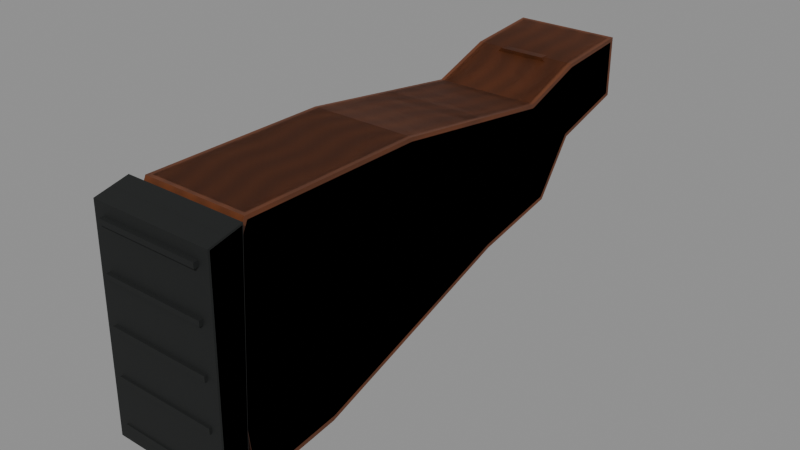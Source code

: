 # Source: sg_stock.blend  (saved by Blender 5.2.45; exported with 4.5.12 LTS)
import bpy
from mathutils import Matrix  # noqa: F401  (used for matrix-valued properties, if any)

bpy.ops.wm.read_factory_settings(use_empty=True)
scene = bpy.context.scene
scene.name = 'Secondary_sg_stock'

# ---- images (referenced by path relative to the original .blend; pixels are not part of the script)
import os
ASSET_DIR = os.environ.get("B2B_ASSET_DIR", "")  # directory of the original .blend (textures are referenced by path, not embedded)
HERE = os.path.dirname(os.path.abspath(__file__))  # packed textures are extracted next to this script under _unpacked/

def load_image(name, relpath, width, height, colorspace="sRGB"):
    """Load a texture the original file referenced (path relative to the .blend, or extracted next to this script)."""
    p = next((c for c in (os.path.join(HERE, relpath), os.path.join(ASSET_DIR, relpath)) if relpath and os.path.exists(c)), "")
    if p:
        img = bpy.data.images.load(p, check_existing=True)
        img.name = name
    else:  # same state as the original file: an image datablock whose file is absent (Cycles renders it pink)
        img = bpy.data.images.new(name, width, height)
        img.source = "FILE"
        img.filepath = "//" + (relpath or name)
    img.colorspace_settings.name = colorspace
    return img
img_raid_secondary_wood_base = load_image('RAID_secondary_wood_base', '_unpacked/wood-base.bb2a38e1.png', 256, 256, 'sRGB')
img_raid_secondary_rubber_base = load_image('RAID_secondary_rubber_base', '_unpacked/rubber-base.1dd8799c.png', 256, 256, 'sRGB')

# ---- materials (node trees are filled in below, after node groups)
mat_raid_secondary_original_wood = bpy.data.materials.new('RAID_Secondary_Original_wood')
mat_raid_secondary_original_wood.diffuse_color = (0.37, 0.19, 0.082, 1.0)
mat_raid_secondary_original_rubber = bpy.data.materials.new('RAID_Secondary_Original_rubber')
mat_raid_secondary_original_rubber.diffuse_color = (0.052, 0.064, 0.06, 1.0)

# ---- material node trees
mat_raid_secondary_original_wood.use_nodes = True; mat_raid_secondary_original_wood.node_tree.nodes.clear()
_N = mat_raid_secondary_original_wood.node_tree.nodes; _L = mat_raid_secondary_original_wood.node_tree.links
n0 = _N.new('ShaderNodeBsdfPrincipled'); n0.name = 'Principled BSDF'; n0.location = (-200, 100)
n0.inputs[2].default_value = 0.54
n0.inputs[10].default_value = 0.005
n1 = _N.new('ShaderNodeOutputMaterial'); n1.name = 'Material Output'; n1.location = (200, 100)
n2 = _N.new('ShaderNodeTexImage'); n2.name = 'Image Texture'; n2.location = (0, 0)
n2.image = img_raid_secondary_wood_base
_L.new(n0.outputs[0], n1.inputs[0])
_L.new(n2.outputs[0], n0.inputs[0])
n1.is_active_output = True
mat_raid_secondary_original_rubber.use_nodes = True; mat_raid_secondary_original_rubber.node_tree.nodes.clear()
_N = mat_raid_secondary_original_rubber.node_tree.nodes; _L = mat_raid_secondary_original_rubber.node_tree.links
n0 = _N.new('ShaderNodeBsdfPrincipled'); n0.name = 'Principled BSDF'; n0.location = (-200, 100)
n0.inputs[2].default_value = 0.83
n0.inputs[10].default_value = 0.005
n1 = _N.new('ShaderNodeOutputMaterial'); n1.name = 'Material Output'; n1.location = (200, 100)
n2 = _N.new('ShaderNodeTexImage'); n2.name = 'Image Texture'; n2.location = (0, 0)
n2.image = img_raid_secondary_rubber_base
_L.new(n0.outputs[0], n1.inputs[0])
_L.new(n2.outputs[0], n0.inputs[0])
n1.is_active_output = True

# ---- meshes
me_sg_stock_sculpted_stock = bpy.data.meshes.new('sg_stock_sculpted_stock')
me_sg_stock_sculpted_stock.from_pydata([(-0.0395, 0.027, -0.18), (-0.0425, 0.02671, -0.177), (-0.0395, 0.0297, -0.177), (-0.0425, 0.0211, -0.1208), (-0.0395, 0.024, -0.12), (-0.0425, 0.002928, -0.07032), (-0.0395, 0.006, -0.07), (-0.0425, 0.022, 0.0702), (-0.0395, 0.025, 0.07), (-0.0425, 0.022, 0.2131), (-0.0395, 0.02228, 0.2163), (-0.0395, 0.025, 0.212), (-0.0425, -0.02284, 0.2339), (-0.0395, -0.018, 0.235), (-0.0425, -0.1566, 0.2199), (-0.0395, -0.1596, 0.217), (-0.0395, -0.157, 0.2203), (-0.0425, -0.1475, 0.1492), (-0.0395, -0.151, 0.15), (-0.0425, -0.0891, -0.01921), (-0.0395, -0.092, -0.02), (-0.0425, -0.07529, -0.08823), (-0.0395, -0.07554, -0.09172), (-0.0395, -0.07859, -0.08706), (-0.0425, -0.03241, -0.1182), (-0.0395, -0.03418, -0.1229), (-0.0395, -0.03746, -0.1183), (-0.0425, -0.01574, -0.177), (-0.0395, -0.015, -0.18), (-0.0395, -0.01882, -0.1771), (0.0395, 0.027, -0.18), (0.0395, 0.0297, -0.177), (0.0425, 0.02671, -0.177), (0.0395, 0.024, -0.12), (0.0425, 0.0211, -0.1208), (0.0395, 0.006, -0.07), (0.0425, 0.002928, -0.07032), (0.0395, 0.025, 0.07), (0.0425, 0.022, 0.0702), (0.0395, 0.02228, 0.2163), (0.0425, 0.022, 0.2131), (0.0395, 0.025, 0.212), (0.0425, -0.02284, 0.2339), (0.0395, -0.018, 0.235), (0.0395, -0.1596, 0.217), (0.0425, -0.1566, 0.2199), (0.0395, -0.157, 0.2203), (0.0395, -0.151, 0.15), (0.0425, -0.1475, 0.1492), (0.0395, -0.092, -0.02), (0.0425, -0.0891, -0.01921), (0.0395, -0.07554, -0.09172), (0.0425, -0.07529, -0.08823), (0.0395, -0.07859, -0.08706), (0.0395, -0.03418, -0.1229), (0.0425, -0.03241, -0.1182), (0.0395, -0.03746, -0.1183), (0.0395, -0.015, -0.18), (0.0425, -0.01574, -0.177), (0.0395, -0.01882, -0.1771), (-0.01548, -0.0195, -0.19), (0.01548, -0.0195, -0.19), (0.0225, -0.01248, -0.19), (0.0225, 0.01248, -0.19), (0.01548, 0.0195, -0.19), (-0.01548, 0.0195, -0.19), (-0.0225, 0.01248, -0.19), (-0.0225, -0.01248, -0.19), (-0.0185, -0.025, -0.115), (0.0185, -0.025, -0.115), (0.0275, -0.016, -0.115), (0.0275, 0.016, -0.115), (0.0185, 0.025, -0.115), (-0.0185, 0.025, -0.115), (-0.0275, 0.016, -0.115), (-0.0275, -0.016, -0.115)], [], [(0, 1, 2), (9, 10, 11), (14, 15, 16), (21, 22, 23), (24, 25, 26), (27, 28, 29), (30, 31, 32), (39, 40, 41), (44, 45, 46), (51, 52, 53), (54, 55, 56), (57, 58, 59), (2, 31, 30, 0), (1, 3, 4, 2), (31, 33, 34, 32), (3, 5, 6, 4), (33, 35, 36, 34), (5, 7, 8, 6), (35, 37, 38, 36), (7, 9, 11, 8), (10, 39, 41, 11), (37, 41, 40, 38), (9, 12, 13, 10), (39, 43, 42, 40), (12, 14, 16, 13), (15, 44, 46, 16), (43, 46, 45, 42), (14, 17, 18, 15), (44, 47, 48, 45), (17, 19, 20, 18), (47, 49, 50, 48), (19, 21, 23, 20), (22, 51, 53, 23), (49, 53, 52, 50), (21, 24, 26, 22), (25, 54, 56, 26), (51, 56, 55, 52), (24, 27, 29, 25), (28, 57, 59, 29), (54, 59, 58, 55), (0, 28, 27, 1), (32, 58, 57, 30), (28, 0, 30, 57), (2, 4, 33, 31), (27, 24, 1), (24, 3, 1), (4, 6, 35, 33), (21, 5, 3), (24, 21, 3), (6, 8, 37, 35), (19, 7, 5), (21, 19, 5), (8, 11, 41, 37), (17, 9, 7), (19, 17, 7), (10, 13, 43, 39), (14, 12, 9), (17, 14, 9), (13, 16, 46, 43), (15, 18, 47, 44), (18, 20, 49, 47), (20, 23, 53, 49), (22, 26, 56, 51), (25, 29, 59, 54), (32, 55, 58), (32, 34, 55), (34, 36, 52), (34, 52, 55), (36, 38, 50), (36, 50, 52), (38, 40, 48), (38, 48, 50), (40, 42, 45), (40, 45, 48), (60, 61, 69, 68), (61, 62, 70, 69), (62, 63, 71, 70), (63, 64, 72, 71), (64, 65, 73, 72), (65, 66, 74, 73), (66, 67, 75, 74), (67, 60, 68, 75), (67, 66, 65, 64, 63, 62, 61, 60), (68, 69, 70, 71, 72, 73, 74, 75)])
_uv = me_sg_stock_sculpted_stock.uv_layers.new(name='UVMap')
_uv.uv.foreach_set('vector', [0.06, -0.4, 0.05937, -0.3933, 0.066, -0.3934, -0.09444, 0.4735, -0.08778, 0.4806, -0.08778, 0.4711, -0.09444, 0.4887, -0.08778, 0.4823, -0.08778, 0.4896, -0.09444, -0.1961, -0.08778, -0.2038, -0.08778, -0.1935, -0.07201, -0.2626, -0.07596, -0.2731, -0.08325, -0.2629, -0.09444, -0.03498, -0.08778, -0.03333, -0.08778, -0.04182, 0.06, -0.4, 0.066, -0.3934, 0.05937, -0.3933, 0.08778, 0.4806, 0.09444, 0.4735, 0.08778, 0.4711, 0.08778, 0.4823, 0.09444, 0.4887, 0.08778, 0.4896, 0.08778, -0.2038, 0.09444, -0.1961, 0.08778, -0.1935, -0.07596, -0.2731, -0.07201, -0.2626, -0.08325, -0.2629, 0.08778, -0.03333, 0.09444, -0.03498, 0.08778, -0.04182, -0.08778, -0.3934, 0.08778, -0.3934, 0.08778, -0.4, -0.08778, -0.4, -0.09444, -0.3933, -0.09444, -0.2684, -0.08778, -0.2667, -0.08778, -0.3934, 0.08778, -0.3934, 0.08778, -0.2667, 0.09444, -0.2684, 0.09444, -0.3933, 0.04688, -0.2684, 0.006508, -0.1563, 0.01333, -0.1556, 0.05333, -0.2667, 0.05333, -0.2667, 0.01333, -0.1556, 0.006508, -0.1563, 0.04688, -0.2684, 0.006508, -0.1563, 0.04889, 0.156, 0.05556, 0.1556, 0.01333, -0.1556, 0.01333, -0.1556, 0.05556, 0.1556, 0.04889, 0.156, 0.006508, -0.1563, 0.04889, 0.156, 0.04889, 0.4735, 0.05556, 0.4711, 0.05556, 0.1556, -0.08778, 0.4806, 0.08778, 0.4806, 0.08778, 0.4711, -0.08778, 0.4711, 0.05556, 0.1556, 0.05556, 0.4711, 0.04889, 0.4735, 0.04889, 0.156, 0.04889, 0.4735, -0.05075, 0.5199, -0.04, 0.5222, 0.04951, 0.4806, 0.04951, 0.4806, -0.04, 0.5222, -0.05075, 0.5199, 0.04889, 0.4735, -0.09444, -0.05075, -0.09444, -0.348, -0.08778, -0.3489, -0.08778, -0.04, -0.08778, 0.4823, 0.08778, 0.4823, 0.08778, 0.4896, -0.08778, 0.4896, 0.08778, -0.04, 0.08778, -0.3489, 0.09444, -0.348, 0.09444, -0.05075, -0.348, 0.4887, -0.3279, 0.3315, -0.3356, 0.3333, -0.3547, 0.4823, -0.3547, 0.4823, -0.3356, 0.3333, -0.3279, 0.3315, -0.348, 0.4887, -0.3279, 0.3315, -0.198, -0.04269, -0.2044, -0.04444, -0.3356, 0.3333, -0.3356, 0.3333, -0.2044, -0.04444, -0.198, -0.04269, -0.3279, 0.3315, -0.198, -0.04269, -0.1673, -0.1961, -0.1746, -0.1935, -0.2044, -0.04444, -0.08778, -0.2038, 0.08778, -0.2038, 0.08778, -0.1935, -0.08778, -0.1935, -0.2044, -0.04444, -0.1746, -0.1935, -0.1673, -0.1961, -0.198, -0.04269, -0.1673, -0.1961, -0.07201, -0.2626, -0.08325, -0.2629, -0.1679, -0.2038, -0.08778, -0.2731, 0.08778, -0.2731, 0.08778, -0.2629, -0.08778, -0.2629, -0.1679, -0.2038, -0.08325, -0.2629, -0.07201, -0.2626, -0.1673, -0.1961, -0.07201, -0.2626, -0.03498, -0.3933, -0.04182, -0.3936, -0.07596, -0.2731, -0.08778, -0.03333, 0.08778, -0.03333, 0.08778, -0.04182, -0.08778, -0.04182, -0.07596, -0.2731, -0.04182, -0.3936, -0.03498, -0.3933, -0.07201, -0.2626, 0.06, -0.4, -0.03333, -0.4, -0.03498, -0.3933, 0.05937, -0.3933, 0.05937, -0.3933, -0.03498, -0.3933, -0.03333, -0.4, 0.06, -0.4, -0.08778, -0.03333, -0.08778, 0.06, 0.08778, 0.06, 0.08778, -0.03333, -0.08778, -0.3934, -0.08778, -0.2667, 0.08778, -0.2667, 0.08778, -0.3934, -0.03498, -0.3933, -0.07201, -0.2626, 0.05937, -0.3933, -0.07201, -0.2626, 0.04688, -0.2684, 0.05937, -0.3933, -0.08778, -0.2667, -0.08778, -0.1556, 0.08778, -0.1556, 0.08778, -0.2667, -0.1673, -0.1961, 0.006508, -0.1563, 0.04688, -0.2684, -0.07201, -0.2626, -0.1673, -0.1961, 0.04688, -0.2684, -0.08778, -0.1556, -0.08778, 0.1556, 0.08778, 0.1556, 0.08778, -0.1556, -0.198, -0.04269, 0.04889, 0.156, 0.006508, -0.1563, -0.1673, -0.1961, -0.198, -0.04269, 0.006508, -0.1563, -0.08778, 0.1556, -0.08778, 0.4711, 0.08778, 0.4711, 0.08778, 0.1556, -0.3279, 0.3315, 0.04889, 0.4735, 0.04889, 0.156, -0.198, -0.04269, -0.3279, 0.3315, 0.04889, 0.156, -0.08778, 0.04951, -0.08778, -0.04, 0.08778, -0.04, 0.08778, 0.04951, -0.348, 0.4887, -0.05075, 0.5199, 0.04889, 0.4735, -0.3279, 0.3315, -0.348, 0.4887, 0.04889, 0.4735, -0.08778, -0.04, -0.08778, -0.3489, 0.08778, -0.3489, 0.08778, -0.04, -0.08778, 0.4823, -0.08778, 0.3333, 0.08778, 0.3333, 0.08778, 0.4823, -0.08778, 0.3333, -0.08778, -0.04444, 0.08778, -0.04444, 0.08778, 0.3333, -0.08778, -0.04444, -0.08778, -0.1935, 0.08778, -0.1935, 0.08778, -0.04444, -0.08778, -0.1679, -0.08778, -0.08325, 0.08778, -0.08325, 0.08778, -0.1679, -0.08778, -0.2731, -0.08778, -0.3936, 0.08778, -0.3936, 0.08778, -0.2731, 0.05937, -0.3933, -0.07201, -0.2626, -0.03498, -0.3933, 0.05937, -0.3933, 0.04688, -0.2684, -0.07201, -0.2626, 0.04688, -0.2684, 0.006508, -0.1563, -0.1673, -0.1961, 0.04688, -0.2684, -0.1673, -0.1961, -0.07201, -0.2626, 0.006508, -0.1563, 0.04889, 0.156, -0.198, -0.04269, 0.006508, -0.1563, -0.198, -0.04269, -0.1673, -0.1961, 0.04889, 0.156, 0.04889, 0.4735, -0.3279, 0.3315, 0.04889, 0.156, -0.3279, 0.3315, -0.198, -0.04269, 0.04889, 0.4735, -0.05075, 0.5199, -0.348, 0.4887, 0.04889, 0.4735, -0.348, 0.4887, -0.3279, 0.3315, 0.0, 0.0, 0.0688, 0.0, 0.08222, 0.1667, 0.0, 0.1667, 0.0688, 0.0, 0.09086, 0.0, 0.1105, 0.1667, 0.08222, 0.1667, 0.09086, 0.0, 0.1463, 0.0, 0.1816, 0.1667, 0.1105, 0.1667, 0.1463, 0.0, 0.1684, 0.0, 0.2099, 0.1667, 0.1816, 0.1667, 0.1684, 0.0, 0.2372, 0.0, 0.2921, 0.1667, 0.2099, 0.1667, 0.2372, 0.0, 0.2593, 0.0, 0.3204, 0.1667, 0.2921, 0.1667, 0.2593, 0.0, 0.3147, 0.0, 0.3915, 0.1667, 0.3204, 0.1667, 0.3147, 0.0, 0.3368, 0.0, 0.4198, 0.1667, 0.3915, 0.1667, -0.05, -0.02773, -0.05, 0.02773, -0.0344, 0.04333, 0.0344, 0.04333, 0.05, 0.02773, 0.05, -0.02773, 0.0344, -0.04333, -0.0344, -0.04333, -0.04111, -0.05556, 0.04111, -0.05556, 0.06111, -0.03556, 0.06111, 0.03556, 0.04111, 0.05556, -0.04111, 0.05556, -0.06111, 0.03556, -0.06111, -0.03556])
me_sg_stock_sculpted_stock.materials.append(mat_raid_secondary_original_wood)
me_sg_stock_sculpted_stock.update()
me_sg_stock_shoulder_pad = bpy.data.meshes.new('sg_stock_shoulder_pad')
me_sg_stock_shoulder_pad.from_pydata([(-0.0475, 0.0245, 0.2221), (-0.049, 0.02435, 0.2225), (-0.0475, 0.02566, 0.2235), (-0.049, 0.0188, 0.2465), (-0.0475, 0.0185, 0.248), (-0.0475, 0.02034, 0.2465), (-0.049, -0.147, 0.2495), (-0.0475, -0.149, 0.2499), (-0.0475, -0.1465, 0.251), (-0.049, -0.1615, 0.2332), (-0.0475, -0.1625, 0.2329), (-0.0475, -0.163, 0.2341), (0.0475, 0.0245, 0.2221), (0.0475, 0.02566, 0.2235), (0.049, 0.02435, 0.2225), (0.0475, 0.0185, 0.248), (0.049, 0.0188, 0.2465), (0.0475, 0.02034, 0.2465), (0.0475, -0.149, 0.2499), (0.049, -0.147, 0.2495), (0.0475, -0.1465, 0.251), (0.0475, -0.1625, 0.2329), (0.049, -0.1615, 0.2332), (0.0475, -0.163, 0.2341), (-0.04116, -0.139, 0.248), (-0.04116, -0.139, 0.252), (-0.04116, -0.135, 0.252), (-0.04116, -0.135, 0.248), (0.04116, -0.139, 0.248), (0.04116, -0.139, 0.252), (0.04116, -0.135, 0.252), (0.04116, -0.135, 0.248), (-0.04116, -0.1025, 0.248), (-0.04116, -0.1025, 0.252), (-0.04116, -0.0985, 0.252), (-0.04116, -0.0985, 0.248), (0.04116, -0.1025, 0.248), (0.04116, -0.1025, 0.252), (0.04116, -0.0985, 0.252), (0.04116, -0.0985, 0.248), (-0.04116, -0.066, 0.248), (-0.04116, -0.066, 0.252), (-0.04116, -0.062, 0.252), (-0.04116, -0.062, 0.248), (0.04116, -0.066, 0.248), (0.04116, -0.066, 0.252), (0.04116, -0.062, 0.252), (0.04116, -0.062, 0.248), (-0.04116, -0.0295, 0.248), (-0.04116, -0.0295, 0.252), (-0.04116, -0.0255, 0.252), (-0.04116, -0.0255, 0.248), (0.04116, -0.0295, 0.248), (0.04116, -0.0295, 0.252), (0.04116, -0.0255, 0.252), (0.04116, -0.0255, 0.248), (-0.04116, 0.007, 0.248), (-0.04116, 0.007, 0.252), (-0.04116, 0.011, 0.252), (-0.04116, 0.011, 0.248), (0.04116, 0.007, 0.248), (0.04116, 0.007, 0.252), (0.04116, 0.011, 0.252), (0.04116, 0.011, 0.248)], [], [(0, 1, 2), (3, 4, 5), (6, 7, 8), (9, 10, 11), (12, 13, 14), (15, 16, 17), (18, 19, 20), (21, 22, 23), (2, 13, 12, 0), (1, 3, 5, 2), (4, 15, 17, 5), (13, 17, 16, 14), (3, 6, 8, 4), (7, 18, 20, 8), (15, 20, 19, 16), (6, 9, 11, 7), (10, 21, 23, 11), (18, 23, 22, 19), (0, 10, 9, 1), (14, 22, 21, 12), (10, 0, 12, 21), (2, 5, 17, 13), (9, 3, 1), (4, 8, 20, 15), (9, 6, 3), (7, 11, 23, 18), (14, 16, 22), (16, 19, 22), (24, 28, 29, 25), (25, 29, 30, 26), (26, 30, 31, 27), (27, 31, 28, 24), (26, 24, 25), (28, 30, 29), (27, 24, 26), (28, 31, 30), (32, 36, 37, 33), (33, 37, 38, 34), (34, 38, 39, 35), (35, 39, 36, 32), (34, 32, 33), (36, 38, 37), (35, 32, 34), (36, 39, 38), (40, 44, 45, 41), (41, 45, 46, 42), (42, 46, 47, 43), (43, 47, 44, 40), (42, 40, 41), (44, 46, 45), (43, 40, 42), (44, 47, 46), (48, 52, 53, 49), (49, 53, 54, 50), (50, 54, 55, 51), (51, 55, 52, 48), (50, 48, 49), (52, 54, 53), (51, 48, 50), (52, 55, 54), (56, 60, 61, 57), (57, 61, 62, 58), (58, 62, 63, 59), (59, 63, 60, 56), (58, 56, 57), (60, 62, 61), (59, 56, 58), (60, 63, 62)])
_uv = me_sg_stock_shoulder_pad.uv_layers.new(name='UVMap')
_uv.uv.foreach_set('vector', [-0.1056, 0.4935, -0.1089, 0.4944, -0.1056, 0.4966, -0.1089, 0.04178, -0.1056, 0.04111, -0.1056, 0.04519, -0.1089, -0.3268, -0.1056, -0.3311, -0.1056, -0.3256, -0.1089, 0.5182, -0.1056, 0.5176, -0.1056, 0.5203, 0.1056, 0.4935, 0.1056, 0.4966, 0.1089, 0.4944, 0.1056, 0.04111, 0.1089, 0.04178, 0.1056, 0.04519, 0.1056, -0.3311, 0.1089, -0.3268, 0.1056, -0.3256, 0.1056, 0.5176, 0.1089, 0.5182, 0.1056, 0.5203, -0.1056, 0.4966, 0.1056, 0.4966, 0.1056, 0.4935, -0.1056, 0.4935, 0.05411, 0.4944, 0.04178, 0.5478, 0.04519, 0.5479, 0.05703, 0.4966, -0.1056, 0.04111, 0.1056, 0.04111, 0.1056, 0.04519, -0.1056, 0.04519, 0.05703, 0.4966, 0.04519, 0.5479, 0.04178, 0.5478, 0.05411, 0.4944, 0.04178, 0.5478, -0.3268, 0.5544, -0.3256, 0.5577, 0.04111, 0.5512, -0.1056, -0.3311, 0.1056, -0.3311, 0.1056, -0.3256, -0.1056, -0.3256, 0.04111, 0.5512, -0.3256, 0.5577, -0.3268, 0.5544, 0.04178, 0.5478, -0.3268, 0.5544, -0.3589, 0.5182, -0.3622, 0.5203, -0.3311, 0.5553, -0.1056, 0.5176, 0.1056, 0.5176, 0.1056, 0.5203, -0.1056, 0.5203, -0.3311, 0.5553, -0.3622, 0.5203, -0.3589, 0.5182, -0.3268, 0.5544, -0.1056, 0.05445, -0.1056, -0.3611, -0.1089, -0.3589, -0.1089, 0.05411, 0.1089, 0.05411, 0.1089, -0.3589, 0.1056, -0.3611, 0.1056, 0.05445, -0.1056, -0.3611, -0.1056, 0.05445, 0.1056, 0.05445, 0.1056, -0.3611, -0.1056, 0.4966, -0.1056, 0.5479, 0.1056, 0.5479, 0.1056, 0.4966, -0.3589, 0.5182, 0.04178, 0.5478, 0.05411, 0.4944, -0.1056, 0.04111, -0.1056, -0.3256, 0.1056, -0.3256, 0.1056, 0.04111, -0.3589, 0.5182, -0.3268, 0.5544, 0.04178, 0.5478, -0.1056, 0.5553, -0.1056, 0.5203, 0.1056, 0.5203, 0.1056, 0.5553, 0.05411, 0.4944, 0.04178, 0.5478, -0.3589, 0.5182, 0.04178, 0.5478, -0.3268, 0.5544, -0.3589, 0.5182, -0.09147, 0.5511, 0.09147, 0.5511, 0.09147, 0.56, -0.09147, 0.56, -0.09147, -0.3089, 0.09147, -0.3089, 0.09147, -0.3, -0.09147, -0.3, -0.09147, 0.56, 0.09147, 0.56, 0.09147, 0.5511, -0.09147, 0.5511, -0.09147, -0.3, 0.09147, -0.3, 0.09147, -0.3089, -0.09147, -0.3089, -0.3, 0.56, -0.3089, 0.5511, -0.3089, 0.56, -0.3089, 0.5511, -0.3, 0.56, -0.3089, 0.56, -0.3, 0.5511, -0.3089, 0.5511, -0.3, 0.56, -0.3089, 0.5511, -0.3, 0.5511, -0.3, 0.56, -0.09147, 0.5511, 0.09147, 0.5511, 0.09147, 0.56, -0.09147, 0.56, -0.09147, -0.2278, 0.09147, -0.2278, 0.09147, -0.2189, -0.09147, -0.2189, -0.09147, 0.56, 0.09147, 0.56, 0.09147, 0.5511, -0.09147, 0.5511, -0.09147, -0.2189, 0.09147, -0.2189, 0.09147, -0.2278, -0.09147, -0.2278, -0.2189, 0.56, -0.2278, 0.5511, -0.2278, 0.56, -0.2278, 0.5511, -0.2189, 0.56, -0.2278, 0.56, -0.2189, 0.5511, -0.2278, 0.5511, -0.2189, 0.56, -0.2278, 0.5511, -0.2189, 0.5511, -0.2189, 0.56, -0.09147, 0.5511, 0.09147, 0.5511, 0.09147, 0.56, -0.09147, 0.56, -0.09147, -0.1467, 0.09147, -0.1467, 0.09147, -0.1378, -0.09147, -0.1378, -0.09147, 0.56, 0.09147, 0.56, 0.09147, 0.5511, -0.09147, 0.5511, -0.09147, -0.1378, 0.09147, -0.1378, 0.09147, -0.1467, -0.09147, -0.1467, -0.1378, 0.56, -0.1467, 0.5511, -0.1467, 0.56, -0.1467, 0.5511, -0.1378, 0.56, -0.1467, 0.56, -0.1378, 0.5511, -0.1467, 0.5511, -0.1378, 0.56, -0.1467, 0.5511, -0.1378, 0.5511, -0.1378, 0.56, -0.09147, 0.5511, 0.09147, 0.5511, 0.09147, 0.56, -0.09147, 0.56, -0.09147, -0.06556, 0.09147, -0.06556, 0.09147, -0.05667, -0.09147, -0.05667, -0.09147, 0.56, 0.09147, 0.56, 0.09147, 0.5511, -0.09147, 0.5511, -0.09147, -0.05667, 0.09147, -0.05667, 0.09147, -0.06556, -0.09147, -0.06556, -0.05667, 0.56, -0.06556, 0.5511, -0.06556, 0.56, -0.06556, 0.5511, -0.05667, 0.56, -0.06556, 0.56, -0.05667, 0.5511, -0.06556, 0.5511, -0.05667, 0.56, -0.06556, 0.5511, -0.05667, 0.5511, -0.05667, 0.56, -0.09147, 0.5511, 0.09147, 0.5511, 0.09147, 0.56, -0.09147, 0.56, -0.09147, 0.01556, 0.09147, 0.01556, 0.09147, 0.02444, -0.09147, 0.02444, -0.09147, 0.56, 0.09147, 0.56, 0.09147, 0.5511, -0.09147, 0.5511, -0.09147, 0.02444, 0.09147, 0.02444, 0.09147, 0.01556, -0.09147, 0.01556, 0.02444, 0.56, 0.01556, 0.5511, 0.01556, 0.56, 0.01556, 0.5511, 0.02444, 0.56, 0.01556, 0.56, 0.02444, 0.5511, 0.01556, 0.5511, 0.02444, 0.56, 0.01556, 0.5511, 0.02444, 0.5511, 0.02444, 0.56])
me_sg_stock_shoulder_pad.materials.append(mat_raid_secondary_original_rubber)
me_sg_stock_shoulder_pad.update()
me_sg_stock_sculpted_stock_001 = bpy.data.meshes.new('sg_stock_sculpted_stock.001')
me_sg_stock_sculpted_stock_001.from_pydata([(-0.0425, 0.03, -0.18), (-0.0425, 0.024, -0.12), (-0.0425, 0.006, -0.07), (-0.0425, 0.025, 0.07), (-0.0425, 0.025, 0.215), (-0.0425, -0.018, 0.235), (-0.0425, -0.16, 0.22), (-0.0425, -0.151, 0.15), (-0.0425, -0.092, -0.02), (-0.0425, -0.078, -0.09), (-0.0425, -0.035, -0.12), (-0.0425, -0.018, -0.18), (0.0425, 0.03, -0.18), (0.0425, 0.024, -0.12), (0.0425, 0.006, -0.07), (0.0425, 0.025, 0.07), (0.0425, 0.025, 0.215), (0.0425, -0.018, 0.235), (0.0425, -0.16, 0.22), (0.0425, -0.151, 0.15), (0.0425, -0.092, -0.02), (0.0425, -0.078, -0.09), (0.0425, -0.035, -0.12), (0.0425, -0.018, -0.18), (-0.01548, -0.0195, -0.19), (0.01548, -0.0195, -0.19), (0.0225, -0.01248, -0.19), (0.0225, 0.01248, -0.19), (0.01548, 0.0195, -0.19), (-0.01548, 0.0195, -0.19), (-0.0225, 0.01248, -0.19), (-0.0225, -0.01248, -0.19), (-0.0185, -0.025, -0.115), (0.0185, -0.025, -0.115), (0.0275, -0.016, -0.115), (0.0275, 0.016, -0.115), (0.0185, 0.025, -0.115), (-0.0185, 0.025, -0.115), (-0.0275, 0.016, -0.115), (-0.0275, -0.016, -0.115)], [], [(0, 1, 13, 12), (1, 2, 14, 13), (2, 3, 15, 14), (3, 4, 16, 15), (4, 5, 17, 16), (5, 6, 18, 17), (6, 7, 19, 18), (7, 8, 20, 19), (8, 9, 21, 20), (9, 10, 22, 21), (10, 11, 23, 22), (11, 0, 12, 23), (6, 5, 4), (16, 17, 18), (7, 6, 4), (16, 18, 19), (7, 4, 3), (15, 16, 19), (8, 7, 3), (15, 19, 20), (8, 3, 2), (14, 15, 20), (9, 8, 2), (14, 20, 21), (9, 2, 1), (13, 14, 21), (10, 9, 1), (13, 21, 22), (10, 1, 0), (12, 13, 22), (11, 10, 0), (12, 22, 23), (24, 25, 33, 32), (25, 26, 34, 33), (26, 27, 35, 34), (27, 28, 36, 35), (28, 29, 37, 36), (29, 30, 38, 37), (30, 31, 39, 38), (31, 24, 32, 39), (31, 30, 29, 28, 27, 26, 25, 24), (32, 33, 34, 35, 36, 37, 38, 39)])
_uv = me_sg_stock_sculpted_stock_001.uv_layers.new(name='UVMap')
_uv.uv.foreach_set('vector', [-0.09444, -0.4, -0.09444, -0.2667, 0.09444, -0.2667, 0.09444, -0.4, -0.09444, -0.2667, -0.09444, -0.1556, 0.09444, -0.1556, 0.09444, -0.2667, -0.09444, -0.1556, -0.09444, 0.1556, 0.09444, 0.1556, 0.09444, -0.1556, -0.09444, 0.1556, -0.09444, 0.4778, 0.09444, 0.4778, 0.09444, 0.1556, -0.09444, 0.05556, -0.09444, -0.04, 0.09444, -0.04, 0.09444, 0.05556, -0.09444, -0.04, -0.09444, -0.3556, 0.09444, -0.3556, 0.09444, -0.04, -0.09444, 0.4889, -0.09444, 0.3333, 0.09444, 0.3333, 0.09444, 0.4889, -0.09444, 0.3333, -0.09444, -0.04444, 0.09444, -0.04444, 0.09444, 0.3333, -0.09444, -0.04444, -0.09444, -0.2, 0.09444, -0.2, 0.09444, -0.04444, -0.09444, -0.1733, -0.09444, -0.07778, 0.09444, -0.07778, 0.09444, -0.1733, -0.09444, -0.2667, -0.09444, -0.4, 0.09444, -0.4, 0.09444, -0.2667, -0.09444, -0.04, -0.09444, 0.06667, 0.09444, 0.06667, 0.09444, -0.04, -0.3556, 0.4889, -0.04, 0.5222, 0.05556, 0.4778, 0.05556, 0.4778, -0.04, 0.5222, -0.3556, 0.4889, -0.3356, 0.3333, -0.3556, 0.4889, 0.05556, 0.4778, 0.05556, 0.4778, -0.3556, 0.4889, -0.3356, 0.3333, -0.3356, 0.3333, 0.05556, 0.4778, 0.05556, 0.1556, 0.05556, 0.1556, 0.05556, 0.4778, -0.3356, 0.3333, -0.2044, -0.04444, -0.3356, 0.3333, 0.05556, 0.1556, 0.05556, 0.1556, -0.3356, 0.3333, -0.2044, -0.04444, -0.2044, -0.04444, 0.05556, 0.1556, 0.01333, -0.1556, 0.01333, -0.1556, 0.05556, 0.1556, -0.2044, -0.04444, -0.1733, -0.2, -0.2044, -0.04444, 0.01333, -0.1556, 0.01333, -0.1556, -0.2044, -0.04444, -0.1733, -0.2, -0.1733, -0.2, 0.01333, -0.1556, 0.05333, -0.2667, 0.05333, -0.2667, 0.01333, -0.1556, -0.1733, -0.2, -0.07778, -0.2667, -0.1733, -0.2, 0.05333, -0.2667, 0.05333, -0.2667, -0.1733, -0.2, -0.07778, -0.2667, -0.07778, -0.2667, 0.05333, -0.2667, 0.06667, -0.4, 0.06667, -0.4, 0.05333, -0.2667, -0.07778, -0.2667, -0.04, -0.4, -0.07778, -0.2667, 0.06667, -0.4, 0.06667, -0.4, -0.07778, -0.2667, -0.04, -0.4, 0.0, 0.0, 0.0688, 0.0, 0.08222, 0.1667, 0.0, 0.1667, 0.0688, 0.0, 0.09086, 0.0, 0.1105, 0.1667, 0.08222, 0.1667, 0.09086, 0.0, 0.1463, 0.0, 0.1816, 0.1667, 0.1105, 0.1667, 0.1463, 0.0, 0.1684, 0.0, 0.2099, 0.1667, 0.1816, 0.1667, 0.1684, 0.0, 0.2372, 0.0, 0.2921, 0.1667, 0.2099, 0.1667, 0.2372, 0.0, 0.2593, 0.0, 0.3204, 0.1667, 0.2921, 0.1667, 0.2593, 0.0, 0.3147, 0.0, 0.3915, 0.1667, 0.3204, 0.1667, 0.3147, 0.0, 0.3368, 0.0, 0.4198, 0.1667, 0.3915, 0.1667, -0.05, -0.02773, -0.05, 0.02773, -0.0344, 0.04333, 0.0344, 0.04333, 0.05, 0.02773, 0.05, -0.02773, 0.0344, -0.04333, -0.0344, -0.04333, -0.04111, -0.05556, 0.04111, -0.05556, 0.06111, -0.03556, 0.06111, 0.03556, 0.04111, 0.05556, -0.04111, 0.05556, -0.06111, 0.03556, -0.06111, -0.03556])
me_sg_stock_sculpted_stock_001.materials.append(mat_raid_secondary_original_wood)
me_sg_stock_sculpted_stock_001.update()
me_sg_stock_shoulder_pad_001 = bpy.data.meshes.new('sg_stock_shoulder_pad.001')
me_sg_stock_shoulder_pad_001.from_pydata([(-0.049, 0.026, 0.222), (-0.049, 0.02, 0.248), (-0.049, -0.148, 0.251), (-0.049, -0.164, 0.233), (0.049, 0.026, 0.222), (0.049, 0.02, 0.248), (0.049, -0.148, 0.251), (0.049, -0.164, 0.233)], [], [(0, 1, 5, 4), (1, 2, 6, 5), (2, 3, 7, 6), (3, 0, 4, 7), (3, 2, 1), (5, 6, 7), (3, 1, 0), (4, 5, 7)])
_uv = me_sg_stock_shoulder_pad_001.uv_layers.new(name='UVMap')
_uv.uv.foreach_set('vector', [-0.1089, 0.4933, -0.1089, 0.5511, 0.1089, 0.5511, 0.1089, 0.4933, -0.1089, 0.04444, -0.1089, -0.3289, 0.1089, -0.3289, 0.1089, 0.04444, -0.1089, 0.5578, -0.1089, 0.5178, 0.1089, 0.5178, 0.1089, 0.5578, -0.1089, -0.3644, -0.1089, 0.05778, 0.1089, 0.05778, 0.1089, -0.3644, -0.3644, 0.5178, -0.3289, 0.5578, 0.04444, 0.5511, 0.04444, 0.5511, -0.3289, 0.5578, -0.3644, 0.5178, -0.3644, 0.5178, 0.04444, 0.5511, 0.05778, 0.4933, 0.05778, 0.4933, 0.04444, 0.5511, -0.3644, 0.5178])
me_sg_stock_shoulder_pad_001.materials.append(mat_raid_secondary_original_rubber)
me_sg_stock_shoulder_pad_001.update()

# ---- objects
ob_stock__sg_stock_lod0_raid_secondary_original_wood = bpy.data.objects.new('stock__sg_stock_LOD0_RAID_Secondary_Original_wood', me_sg_stock_sculpted_stock)
ob_stock__sg_stock_lod0_raid_secondary_original_rubber = bpy.data.objects.new('stock__sg_stock_LOD0_RAID_Secondary_Original_rubber', me_sg_stock_shoulder_pad)
ob_stock__sg_stock_lod1_raid_secondary_original_wood = bpy.data.objects.new('stock__sg_stock_LOD1_RAID_Secondary_Original_wood', me_sg_stock_sculpted_stock_001)
ob_stock__sg_stock_lod1_raid_secondary_original_rubber = bpy.data.objects.new('stock__sg_stock_LOD1_RAID_Secondary_Original_rubber', me_sg_stock_shoulder_pad_001)

# ---- transforms, parenting, visibility, modifiers, constraints
ob_stock__sg_stock_lod0_raid_secondary_original_wood.location = (0.0, 0.0, 0.0)
ob_stock__sg_stock_lod0_raid_secondary_original_wood.rotation_euler = (1.571, -0.0, 0.0)
ob_stock__sg_stock_lod0_raid_secondary_original_rubber.location = (0.0, 0.0, 0.0)
ob_stock__sg_stock_lod0_raid_secondary_original_rubber.rotation_euler = (1.571, -0.0, 0.0)
ob_stock__sg_stock_lod1_raid_secondary_original_wood.location = (0.0, 0.0, 0.0)
ob_stock__sg_stock_lod1_raid_secondary_original_wood.rotation_euler = (1.571, -0.0, 0.0)
ob_stock__sg_stock_lod1_raid_secondary_original_rubber.location = (0.0, 0.0, 0.0)
ob_stock__sg_stock_lod1_raid_secondary_original_rubber.rotation_euler = (1.571, -0.0, 0.0)

# ---- collection membership
scene.collection.objects.link(ob_stock__sg_stock_lod0_raid_secondary_original_wood)
scene.collection.objects.link(ob_stock__sg_stock_lod0_raid_secondary_original_rubber)
scene.collection.objects.link(ob_stock__sg_stock_lod1_raid_secondary_original_wood)
scene.collection.objects.link(ob_stock__sg_stock_lod1_raid_secondary_original_rubber)

# ---- scene / render settings (as saved in the file)
scene.frame_start = 1; scene.frame_end = 250; scene.frame_set(1)
scene.render.engine = 'BLENDER_EEVEE_NEXT'
scene.render.image_settings.exr_codec = 'NONE'
scene.render.use_bake_clear = False
scene.render.bake_margin = 0
scene.render.bake_bias = 0.0
scene.render.bake_samples = 0
scene.render.simplify_subdivision_render = 0
scene.render.simplify_child_particles_render = 0.0
scene.render.compositor_device = 'GPU'
scene.eevee.use_volume_custom_range = False
scene.eevee.gtao_distance = 0.0
scene.eevee.use_fast_gi = False
scene.eevee.fast_gi_thickness_near = 0.1
scene.eevee.fast_gi_thickness_far = 0.0
scene.eevee.ray_tracing_options.screen_trace_thickness = 0.1
bpy.context.view_layer.update()

# ---- added for rendering (the .blend has no active camera and no usable light): camera, sun + grey world if the file has none
cam_auto = bpy.data.cameras.new('AutoCamera')
cam_auto.lens = 50.0
cam_auto.sensor_width = 36.0
cam_auto.clip_end = 1000.0
ob_auto_camera = bpy.data.objects.new('AutoCamera', cam_auto)
scene.collection.objects.link(ob_auto_camera)
ob_auto_camera.location = (0.455718, -0.577862, 0.297574)
ob_auto_camera.rotation_euler = (1.09748, -7.21219e-08, 0.694738)
scene.camera = ob_auto_camera
light_auto_sun = bpy.data.lights.new('AutoSun', 'SUN')
light_auto_sun.energy = 3.0
light_auto_sun.angle = 0.0523599
ob_auto_sun = bpy.data.objects.new('AutoSun', light_auto_sun)
scene.collection.objects.link(ob_auto_sun)
ob_auto_sun.rotation_euler = (0.872665, 0.174533, 0.523599)
if scene.world is None:
    world_auto = bpy.data.worlds.new('AutoWorld')
    world_auto.color = (0.3, 0.3, 0.3)
    scene.world = world_auto
bpy.context.view_layer.update()
